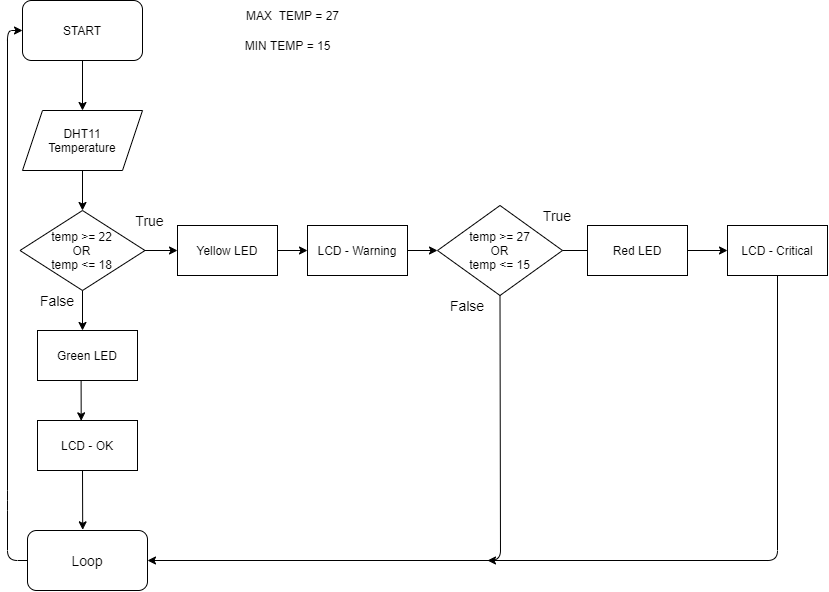

The diagram above was exported from draw.io. Its source (the exported page's mxGraphModel, read from the mxfile embedded in the PNG):
<mxGraphModel dx="1483" dy="829" grid="1" gridSize="10" guides="1" tooltips="1" connect="1" arrows="1" fold="1" page="1" pageScale="1" pageWidth="850" pageHeight="1100" math="0" shadow="0">
  <root>
    <mxCell id="0" />
    <mxCell id="1" parent="0" />
    <mxCell id="NEqc8nKRHtcBdQz_AVIA-1" value="START" style="rounded=1;whiteSpace=wrap;html=1;" parent="1" vertex="1">
      <mxGeometry x="25" width="120" height="60" as="geometry" />
    </mxCell>
    <mxCell id="NEqc8nKRHtcBdQz_AVIA-2" value="DHT11&lt;br&gt;Temperature" style="shape=parallelogram;perimeter=parallelogramPerimeter;whiteSpace=wrap;html=1;fixedSize=1;" parent="1" vertex="1">
      <mxGeometry x="25" y="110" width="120" height="60" as="geometry" />
    </mxCell>
    <mxCell id="NEqc8nKRHtcBdQz_AVIA-3" value="" style="endArrow=classic;html=1;exitX=0.5;exitY=1;exitDx=0;exitDy=0;entryX=0.5;entryY=0;entryDx=0;entryDy=0;" parent="1" source="NEqc8nKRHtcBdQz_AVIA-1" target="NEqc8nKRHtcBdQz_AVIA-2" edge="1">
      <mxGeometry width="50" height="50" relative="1" as="geometry">
        <mxPoint x="400" y="150" as="sourcePoint" />
        <mxPoint x="380" y="110" as="targetPoint" />
      </mxGeometry>
    </mxCell>
    <mxCell id="NEqc8nKRHtcBdQz_AVIA-4" value="temp &amp;gt;= 22&lt;br&gt;OR&lt;br&gt;temp &amp;lt;= 18" style="rhombus;whiteSpace=wrap;html=1;" parent="1" vertex="1">
      <mxGeometry x="22.5" y="210" width="125" height="80" as="geometry" />
    </mxCell>
    <mxCell id="NEqc8nKRHtcBdQz_AVIA-6" value="" style="endArrow=classic;html=1;exitX=0.5;exitY=1;exitDx=0;exitDy=0;entryX=0.5;entryY=0;entryDx=0;entryDy=0;" parent="1" source="NEqc8nKRHtcBdQz_AVIA-2" target="NEqc8nKRHtcBdQz_AVIA-4" edge="1">
      <mxGeometry width="50" height="50" relative="1" as="geometry">
        <mxPoint x="400" y="310" as="sourcePoint" />
        <mxPoint x="450" y="260" as="targetPoint" />
      </mxGeometry>
    </mxCell>
    <mxCell id="NEqc8nKRHtcBdQz_AVIA-10" value="" style="endArrow=classic;html=1;exitX=0.5;exitY=1;exitDx=0;exitDy=0;entryX=0.5;entryY=0;entryDx=0;entryDy=0;" parent="1" source="NEqc8nKRHtcBdQz_AVIA-4" edge="1">
      <mxGeometry width="50" height="50" relative="1" as="geometry">
        <mxPoint x="400" y="300" as="sourcePoint" />
        <mxPoint x="85" y="330" as="targetPoint" />
      </mxGeometry>
    </mxCell>
    <mxCell id="NEqc8nKRHtcBdQz_AVIA-12" value="&lt;font style=&quot;font-size: 14px&quot;&gt;True&lt;/font&gt;" style="text;html=1;strokeColor=none;fillColor=none;align=center;verticalAlign=middle;whiteSpace=wrap;rounded=0;" parent="1" vertex="1">
      <mxGeometry x="125" y="205" width="55" height="30" as="geometry" />
    </mxCell>
    <mxCell id="NEqc8nKRHtcBdQz_AVIA-13" value="&lt;font style=&quot;font-size: 14px&quot;&gt;False&lt;/font&gt;" style="text;html=1;strokeColor=none;fillColor=none;align=center;verticalAlign=middle;whiteSpace=wrap;rounded=0;" parent="1" vertex="1">
      <mxGeometry x="40" y="290" width="40" height="20" as="geometry" />
    </mxCell>
    <mxCell id="NEqc8nKRHtcBdQz_AVIA-15" value="Yellow LED&lt;br&gt;" style="rounded=0;whiteSpace=wrap;html=1;" parent="1" vertex="1">
      <mxGeometry x="180" y="225" width="100" height="50" as="geometry" />
    </mxCell>
    <mxCell id="NEqc8nKRHtcBdQz_AVIA-20" value="&lt;span&gt;temp &amp;gt;= 27&lt;/span&gt;&lt;br&gt;&lt;span&gt;OR&lt;/span&gt;&lt;br&gt;&lt;span&gt;temp &amp;lt;= 15&lt;/span&gt;" style="rhombus;whiteSpace=wrap;html=1;" parent="1" vertex="1">
      <mxGeometry x="440" y="205" width="125" height="90" as="geometry" />
    </mxCell>
    <mxCell id="NEqc8nKRHtcBdQz_AVIA-25" value="&lt;font style=&quot;font-size: 14px&quot;&gt;Loop&lt;/font&gt;" style="rounded=1;whiteSpace=wrap;html=1;" parent="1" vertex="1">
      <mxGeometry x="30" y="530" width="120" height="60" as="geometry" />
    </mxCell>
    <mxCell id="NEqc8nKRHtcBdQz_AVIA-28" value="" style="endArrow=classic;html=1;exitX=0;exitY=0.5;exitDx=0;exitDy=0;entryX=0;entryY=0.5;entryDx=0;entryDy=0;" parent="1" source="NEqc8nKRHtcBdQz_AVIA-25" target="NEqc8nKRHtcBdQz_AVIA-1" edge="1">
      <mxGeometry width="50" height="50" relative="1" as="geometry">
        <mxPoint x="260" y="540" as="sourcePoint" />
        <mxPoint x="200" y="30" as="targetPoint" />
        <Array as="points">
          <mxPoint x="10" y="560" />
          <mxPoint x="10" y="500" />
          <mxPoint x="10" y="30" />
        </Array>
      </mxGeometry>
    </mxCell>
    <mxCell id="NEqc8nKRHtcBdQz_AVIA-39" value="&lt;font style=&quot;font-size: 14px&quot;&gt;False&lt;/font&gt;" style="text;html=1;strokeColor=none;fillColor=none;align=center;verticalAlign=middle;whiteSpace=wrap;rounded=0;" parent="1" vertex="1">
      <mxGeometry x="450" y="295" width="40" height="20" as="geometry" />
    </mxCell>
    <mxCell id="NEqc8nKRHtcBdQz_AVIA-40" value="" style="endArrow=classic;html=1;exitX=0.5;exitY=1;exitDx=0;exitDy=0;entryX=1;entryY=0.5;entryDx=0;entryDy=0;" parent="1" source="NEqc8nKRHtcBdQz_AVIA-20" target="NEqc8nKRHtcBdQz_AVIA-25" edge="1">
      <mxGeometry width="50" height="50" relative="1" as="geometry">
        <mxPoint x="770" y="330" as="sourcePoint" />
        <mxPoint x="780" y="510" as="targetPoint" />
        <Array as="points">
          <mxPoint x="503" y="560" />
        </Array>
      </mxGeometry>
    </mxCell>
    <mxCell id="NEqc8nKRHtcBdQz_AVIA-41" value="&lt;font style=&quot;font-size: 14px&quot;&gt;True&lt;/font&gt;" style="text;html=1;strokeColor=none;fillColor=none;align=center;verticalAlign=middle;whiteSpace=wrap;rounded=0;" parent="1" vertex="1">
      <mxGeometry x="540" y="205" width="40" height="20" as="geometry" />
    </mxCell>
    <mxCell id="PIveHvH1oYUkCGYTxlvE-6" value="" style="endArrow=classic;html=1;exitX=0.5;exitY=1;exitDx=0;exitDy=0;" parent="1" source="Nqzp5O58vuQpdB2VUj0B-16" edge="1">
      <mxGeometry width="50" height="50" relative="1" as="geometry">
        <mxPoint x="795" y="285" as="sourcePoint" />
        <mxPoint x="490" y="560" as="targetPoint" />
        <Array as="points">
          <mxPoint x="780" y="560" />
        </Array>
      </mxGeometry>
    </mxCell>
    <mxCell id="Nqzp5O58vuQpdB2VUj0B-1" value="MAX&amp;nbsp; TEMP = 27" style="text;html=1;align=center;verticalAlign=middle;resizable=0;points=[];autosize=1;" vertex="1" parent="1">
      <mxGeometry x="240" y="5" width="110" height="20" as="geometry" />
    </mxCell>
    <mxCell id="Nqzp5O58vuQpdB2VUj0B-2" value="MIN TEMP = 15" style="text;html=1;align=center;verticalAlign=middle;resizable=0;points=[];autosize=1;" vertex="1" parent="1">
      <mxGeometry x="240" y="35" width="100" height="20" as="geometry" />
    </mxCell>
    <mxCell id="Nqzp5O58vuQpdB2VUj0B-5" value="" style="endArrow=classic;html=1;exitX=0.436;exitY=0.986;exitDx=0;exitDy=0;entryX=0.437;entryY=0.007;entryDx=0;entryDy=0;exitPerimeter=0;entryPerimeter=0;" edge="1" parent="1" source="Nqzp5O58vuQpdB2VUj0B-23" target="Nqzp5O58vuQpdB2VUj0B-24">
      <mxGeometry width="50" height="50" relative="1" as="geometry">
        <mxPoint x="85" y="390" as="sourcePoint" />
        <mxPoint x="82.5" y="420" as="targetPoint" />
      </mxGeometry>
    </mxCell>
    <mxCell id="Nqzp5O58vuQpdB2VUj0B-8" value="" style="endArrow=classic;html=1;exitX=1;exitY=0.5;exitDx=0;exitDy=0;" edge="1" parent="1" source="NEqc8nKRHtcBdQz_AVIA-20">
      <mxGeometry width="50" height="50" relative="1" as="geometry">
        <mxPoint x="330" y="340" as="sourcePoint" />
        <mxPoint x="600" y="250" as="targetPoint" />
      </mxGeometry>
    </mxCell>
    <mxCell id="Nqzp5O58vuQpdB2VUj0B-9" value="" style="endArrow=classic;html=1;entryX=0;entryY=0.5;entryDx=0;entryDy=0;exitX=1;exitY=0.5;exitDx=0;exitDy=0;" edge="1" parent="1" source="Nqzp5O58vuQpdB2VUj0B-15" target="Nqzp5O58vuQpdB2VUj0B-16">
      <mxGeometry width="50" height="50" relative="1" as="geometry">
        <mxPoint x="710" y="257.5" as="sourcePoint" />
        <mxPoint x="740" y="257.5" as="targetPoint" />
      </mxGeometry>
    </mxCell>
    <mxCell id="Nqzp5O58vuQpdB2VUj0B-12" value="" style="endArrow=classic;html=1;entryX=0.46;entryY=-0.011;entryDx=0;entryDy=0;entryPerimeter=0;" edge="1" parent="1" target="NEqc8nKRHtcBdQz_AVIA-25">
      <mxGeometry width="50" height="50" relative="1" as="geometry">
        <mxPoint x="85" y="470" as="sourcePoint" />
        <mxPoint x="410" y="340" as="targetPoint" />
      </mxGeometry>
    </mxCell>
    <mxCell id="Nqzp5O58vuQpdB2VUj0B-13" value="LCD - Warning" style="rounded=0;whiteSpace=wrap;html=1;" vertex="1" parent="1">
      <mxGeometry x="310" y="225" width="100" height="50" as="geometry" />
    </mxCell>
    <mxCell id="Nqzp5O58vuQpdB2VUj0B-15" value="Red LED" style="rounded=0;whiteSpace=wrap;html=1;" vertex="1" parent="1">
      <mxGeometry x="590" y="225" width="100" height="50" as="geometry" />
    </mxCell>
    <mxCell id="Nqzp5O58vuQpdB2VUj0B-16" value="LCD - Critical" style="rounded=0;whiteSpace=wrap;html=1;" vertex="1" parent="1">
      <mxGeometry x="730" y="225" width="100" height="50" as="geometry" />
    </mxCell>
    <mxCell id="Nqzp5O58vuQpdB2VUj0B-18" value="" style="endArrow=classic;html=1;exitX=1;exitY=0.5;exitDx=0;exitDy=0;entryX=0;entryY=0.5;entryDx=0;entryDy=0;" edge="1" parent="1" source="NEqc8nKRHtcBdQz_AVIA-4" target="NEqc8nKRHtcBdQz_AVIA-15">
      <mxGeometry width="50" height="50" relative="1" as="geometry">
        <mxPoint x="440" y="250" as="sourcePoint" />
        <mxPoint x="490" y="200" as="targetPoint" />
      </mxGeometry>
    </mxCell>
    <mxCell id="Nqzp5O58vuQpdB2VUj0B-19" value="" style="endArrow=classic;html=1;exitX=1;exitY=0.5;exitDx=0;exitDy=0;" edge="1" parent="1" source="NEqc8nKRHtcBdQz_AVIA-15">
      <mxGeometry width="50" height="50" relative="1" as="geometry">
        <mxPoint x="280" y="300" as="sourcePoint" />
        <mxPoint x="310" y="250" as="targetPoint" />
      </mxGeometry>
    </mxCell>
    <mxCell id="Nqzp5O58vuQpdB2VUj0B-20" value="" style="endArrow=classic;html=1;exitX=1;exitY=0.5;exitDx=0;exitDy=0;" edge="1" parent="1" source="Nqzp5O58vuQpdB2VUj0B-13" target="NEqc8nKRHtcBdQz_AVIA-20">
      <mxGeometry width="50" height="50" relative="1" as="geometry">
        <mxPoint x="430" y="250" as="sourcePoint" />
        <mxPoint x="480" y="200" as="targetPoint" />
      </mxGeometry>
    </mxCell>
    <mxCell id="Nqzp5O58vuQpdB2VUj0B-23" value="Green LED" style="rounded=0;whiteSpace=wrap;html=1;" vertex="1" parent="1">
      <mxGeometry x="40" y="330" width="100" height="50" as="geometry" />
    </mxCell>
    <mxCell id="Nqzp5O58vuQpdB2VUj0B-24" value="LCD - OK" style="rounded=0;whiteSpace=wrap;html=1;" vertex="1" parent="1">
      <mxGeometry x="40" y="420" width="100" height="50" as="geometry" />
    </mxCell>
  </root>
</mxGraphModel>